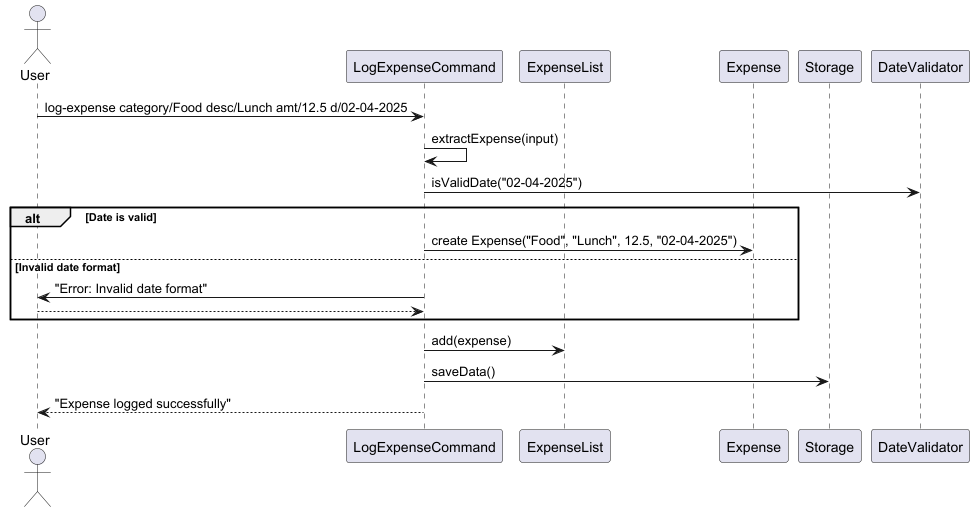

The diagram above was rendered by PlantUML. Its source (embedded in the PNG):
@startuml

actor User
participant "LogExpenseCommand" as LogCmd
participant "ExpenseList" as ExpenseList
participant "Expense" as Expense
participant "Storage" as Storage
participant "DateValidator" as DateValidator

User -> LogCmd: log-expense category/Food desc/Lunch amt/12.5 d/02-04-2025

LogCmd -> LogCmd: extractExpense(input)
LogCmd -> DateValidator: isValidDate("02-04-2025")

alt Date is valid
    LogCmd -> Expense: create Expense("Food", "Lunch", 12.5, "02-04-2025")
else Invalid date format
    LogCmd -> User: "Error: Invalid date format"
    return
end

LogCmd -> ExpenseList: add(expense)
LogCmd -> Storage: saveData()

User <-- LogCmd: "Expense logged successfully"

@enduml